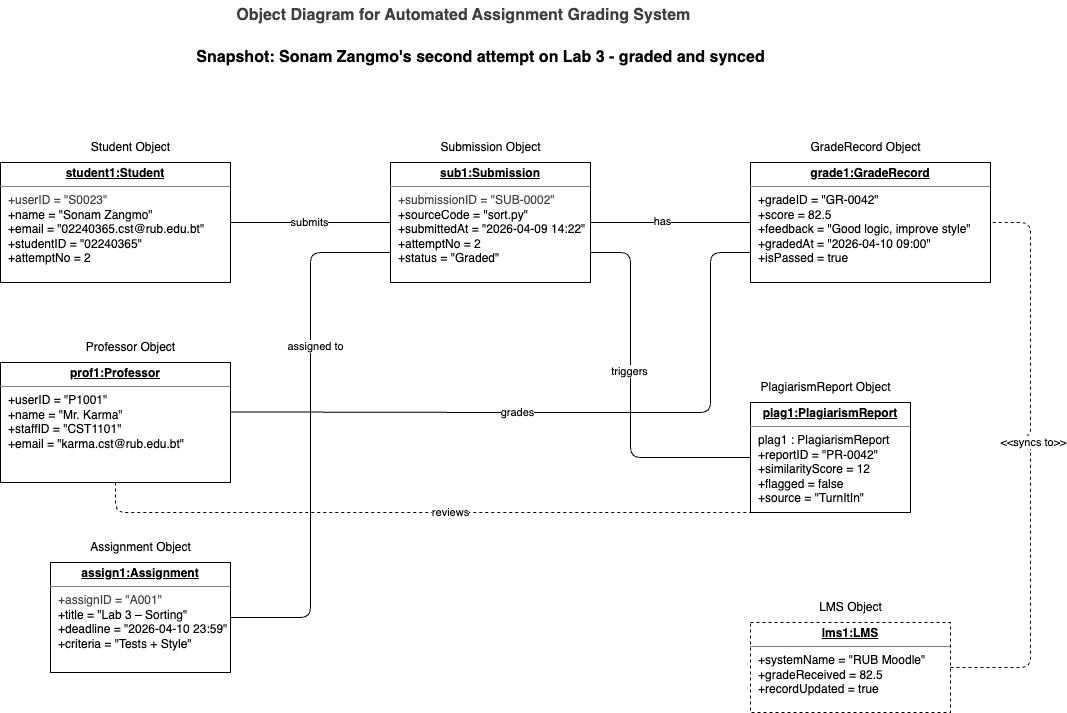

The diagram above was exported from draw.io. Its source (the exported page's mxGraphModel, read from the mxfile embedded in the PNG):
<mxGraphModel dx="1384" dy="788" grid="1" gridSize="10" guides="1" tooltips="1" connect="1" arrows="1" fold="1" page="1" pageScale="1" pageWidth="850" pageHeight="1100" math="0" shadow="0">
  <root>
    <mxCell id="0" />
    <mxCell id="1" parent="0" />
    <mxCell id="23" value="&lt;p style=&quot;margin:0px;margin-top:4px;text-align:center;text-decoration:underline;&quot;&gt;&lt;b&gt;student1:Student&lt;/b&gt;&lt;/p&gt;&lt;hr size=&quot;1&quot; style=&quot;border-style:solid;&quot;&gt;&lt;p style=&quot;margin:0px;margin-left:8px;&quot;&gt;&lt;span style=&quot;color: rgb(63, 63, 63); background-color: transparent;&quot;&gt;+userID = &quot;S0023&quot;&lt;/span&gt;&lt;/p&gt;&lt;p style=&quot;margin:0px;margin-left:8px;&quot;&gt;+name = &quot;Sonam Zangmo&quot;&lt;/p&gt;&lt;p style=&quot;margin:0px;margin-left:8px;&quot;&gt;+email = &quot;02240365.cst@rub.edu.bt&quot;&lt;/p&gt;&lt;p style=&quot;margin:0px;margin-left:8px;&quot;&gt;+studentID = &quot;02240365&quot;&lt;/p&gt;&lt;p style=&quot;margin:0px;margin-left:8px;&quot;&gt;+attemptNo = 2&lt;/p&gt;" style="verticalAlign=top;align=left;overflow=fill;html=1;whiteSpace=wrap;" parent="1" vertex="1">
      <mxGeometry x="170" y="200" width="230" height="120" as="geometry" />
    </mxCell>
    <mxCell id="24" value="&lt;p style=&quot;margin:0px;margin-top:4px;text-align:center;text-decoration:underline;&quot;&gt;&lt;b&gt;sub1:Submission&lt;/b&gt;&lt;/p&gt;&lt;hr size=&quot;1&quot; style=&quot;border-style:solid;&quot;&gt;&lt;p style=&quot;margin:0px;margin-left:8px;&quot;&gt;&lt;span style=&quot;color: rgb(63, 63, 63); background-color: transparent;&quot;&gt;+submissionID = &quot;SUB-0002&quot;&lt;/span&gt;&lt;/p&gt;&lt;p style=&quot;margin:0px;margin-left:8px;&quot;&gt;+sourceCode = &quot;sort.py&quot;&lt;/p&gt;&lt;p style=&quot;margin:0px;margin-left:8px;&quot;&gt;+submittedAt = &quot;2026-04-09 14:22&quot;&lt;/p&gt;&lt;p style=&quot;margin:0px;margin-left:8px;&quot;&gt;+attemptNo = 2&lt;/p&gt;&lt;p style=&quot;margin:0px;margin-left:8px;&quot;&gt;+status = &quot;Graded&quot;&lt;/p&gt;&lt;div&gt;&lt;br&gt;&lt;/div&gt;" style="verticalAlign=top;align=left;overflow=fill;html=1;whiteSpace=wrap;" parent="1" vertex="1">
      <mxGeometry x="560" y="200" width="200" height="120" as="geometry" />
    </mxCell>
    <mxCell id="25" value="&lt;p style=&quot;margin:0px;margin-top:4px;text-align:center;text-decoration:underline;&quot;&gt;&lt;b&gt;grade1:GradeRecord&lt;/b&gt;&lt;/p&gt;&lt;hr size=&quot;1&quot; style=&quot;border-style:solid;&quot;&gt;&lt;p style=&quot;margin:0px;margin-left:8px;&quot;&gt;+gradeID = &quot;GR-0042&quot;&lt;/p&gt;&lt;p style=&quot;margin:0px;margin-left:8px;&quot;&gt;+score = 82.5&lt;/p&gt;&lt;p style=&quot;margin:0px;margin-left:8px;&quot;&gt;+feedback = &quot;Good logic, improve style&quot;&lt;/p&gt;&lt;p style=&quot;margin:0px;margin-left:8px;&quot;&gt;+gradedAt = &quot;2026-04-10 09:00&quot;&lt;/p&gt;&lt;p style=&quot;margin:0px;margin-left:8px;&quot;&gt;+isPassed = true&lt;/p&gt;" style="verticalAlign=top;align=left;overflow=fill;html=1;whiteSpace=wrap;" parent="1" vertex="1">
      <mxGeometry x="920" y="200" width="240" height="120" as="geometry" />
    </mxCell>
    <mxCell id="26" value="&lt;p style=&quot;margin:0px;margin-top:4px;text-align:center;text-decoration:underline;&quot;&gt;&lt;b&gt;assign1:Assignment&lt;/b&gt;&lt;/p&gt;&lt;hr size=&quot;1&quot; style=&quot;border-style:solid;&quot;&gt;&lt;p style=&quot;margin:0px;margin-left:8px;&quot;&gt;&lt;span style=&quot;color: rgb(63, 63, 63); background-color: transparent;&quot;&gt;+assignID = &quot;A001&quot;&lt;/span&gt;&lt;/p&gt;&lt;p style=&quot;margin:0px;margin-left:8px;&quot;&gt;+title = &quot;Lab 3 – Sorting&quot;&lt;/p&gt;&lt;p style=&quot;margin:0px;margin-left:8px;&quot;&gt;+deadline = &quot;2026-04-10 23:59&quot;&lt;/p&gt;&lt;p style=&quot;margin:0px;margin-left:8px;&quot;&gt;+criteria = &quot;Tests + Style&quot;&lt;/p&gt;" style="verticalAlign=top;align=left;overflow=fill;html=1;whiteSpace=wrap;" parent="1" vertex="1">
      <mxGeometry x="220" y="600" width="180" height="110" as="geometry" />
    </mxCell>
    <mxCell id="27" value="&lt;p style=&quot;margin:0px;margin-top:4px;text-align:center;text-decoration:underline;&quot;&gt;&lt;b&gt;plag1:PlagiarismReport&lt;/b&gt;&lt;/p&gt;&lt;hr size=&quot;1&quot; style=&quot;border-style:solid;&quot;&gt;&lt;p style=&quot;margin:0px;margin-left:8px;&quot;&gt;plag1 : PlagiarismReport&lt;/p&gt;&lt;p style=&quot;margin:0px;margin-left:8px;&quot;&gt;+reportID = &quot;PR-0042&quot;&lt;/p&gt;&lt;p style=&quot;margin:0px;margin-left:8px;&quot;&gt;+similarityScore = 12&lt;/p&gt;&lt;p style=&quot;margin:0px;margin-left:8px;&quot;&gt;+flagged = false&lt;/p&gt;&lt;p style=&quot;margin:0px;margin-left:8px;&quot;&gt;+source = &quot;TurnItIn&quot;&lt;/p&gt;" style="verticalAlign=top;align=left;overflow=fill;html=1;whiteSpace=wrap;" parent="1" vertex="1">
      <mxGeometry x="920" y="440" width="160" height="110" as="geometry" />
    </mxCell>
    <mxCell id="30" value="&lt;span style=&quot;font-size: 16px;&quot;&gt;&lt;b&gt;Snapshot: Sonam Zangmo's second attempt on Lab 3 - graded and synced&lt;/b&gt;&lt;/span&gt;" style="text;html=1;align=center;verticalAlign=middle;resizable=0;points=[];autosize=1;strokeColor=none;fillColor=none;" parent="1" vertex="1">
      <mxGeometry x="355" y="80" width="590" height="30" as="geometry" />
    </mxCell>
    <mxCell id="33" value="" style="endArrow=none;startArrow=none;endFill=0;startFill=0;endSize=8;html=1;verticalAlign=bottom;labelBackgroundColor=none;strokeWidth=1;exitX=1;exitY=0.5;exitDx=0;exitDy=0;entryX=0;entryY=0.5;entryDx=0;entryDy=0;" parent="1" source="23" target="24" edge="1">
      <mxGeometry width="160" relative="1" as="geometry">
        <mxPoint x="620" y="400" as="sourcePoint" />
        <mxPoint x="559" y="242" as="targetPoint" />
      </mxGeometry>
    </mxCell>
    <mxCell id="39" value="submits" style="edgeLabel;html=1;align=center;verticalAlign=middle;resizable=0;points=[];" parent="33" vertex="1" connectable="0">
      <mxGeometry x="-0.0152" y="-3" relative="1" as="geometry">
        <mxPoint y="-4" as="offset" />
      </mxGeometry>
    </mxCell>
    <mxCell id="34" value="" style="endArrow=none;startArrow=none;endFill=0;startFill=0;endSize=8;html=1;verticalAlign=bottom;labelBackgroundColor=none;strokeWidth=1;entryX=1;entryY=0.5;entryDx=0;entryDy=0;" parent="1" target="24" edge="1">
      <mxGeometry width="160" relative="1" as="geometry">
        <mxPoint x="920" y="260" as="sourcePoint" />
        <mxPoint x="529" y="452" as="targetPoint" />
      </mxGeometry>
    </mxCell>
    <mxCell id="37" value="has" style="edgeLabel;html=1;align=center;verticalAlign=middle;resizable=0;points=[];" parent="34" vertex="1" connectable="0">
      <mxGeometry x="0.1017" y="-4" relative="1" as="geometry">
        <mxPoint y="2" as="offset" />
      </mxGeometry>
    </mxCell>
    <mxCell id="35" value="" style="endArrow=none;startArrow=none;endFill=0;startFill=0;endSize=8;html=1;verticalAlign=bottom;labelBackgroundColor=none;strokeWidth=1;exitX=0;exitY=0.5;exitDx=0;exitDy=0;entryX=1;entryY=0.75;entryDx=0;entryDy=0;" parent="1" source="27" target="24" edge="1">
      <mxGeometry width="160" relative="1" as="geometry">
        <mxPoint x="850" y="260" as="sourcePoint" />
        <mxPoint x="730" y="440" as="targetPoint" />
        <Array as="points">
          <mxPoint x="800" y="495" />
          <mxPoint x="800" y="290" />
        </Array>
      </mxGeometry>
    </mxCell>
    <mxCell id="38" value="triggers" style="edgeLabel;html=1;align=center;verticalAlign=middle;resizable=0;points=[];" parent="35" vertex="1" connectable="0">
      <mxGeometry x="0.1333" y="2" relative="1" as="geometry">
        <mxPoint as="offset" />
      </mxGeometry>
    </mxCell>
    <mxCell id="36" value="" style="endArrow=none;startArrow=none;endFill=0;startFill=0;endSize=8;html=1;verticalAlign=bottom;labelBackgroundColor=none;strokeWidth=1;exitX=1;exitY=0.5;exitDx=0;exitDy=0;entryX=0;entryY=0.75;entryDx=0;entryDy=0;" parent="1" source="26" target="24" edge="1">
      <mxGeometry width="160" relative="1" as="geometry">
        <mxPoint x="860" y="270" as="sourcePoint" />
        <mxPoint x="740" y="450" as="targetPoint" />
        <Array as="points">
          <mxPoint x="480" y="655" />
          <mxPoint x="480" y="290" />
        </Array>
      </mxGeometry>
    </mxCell>
    <mxCell id="56" value="assigned to" style="edgeLabel;html=1;align=center;verticalAlign=middle;resizable=0;points=[];" parent="36" vertex="1" connectable="0">
      <mxGeometry x="0.3382" y="-4" relative="1" as="geometry">
        <mxPoint as="offset" />
      </mxGeometry>
    </mxCell>
    <mxCell id="49" value="" style="edgeStyle=none;html=1;" parent="1" source="41" target="23" edge="1">
      <mxGeometry relative="1" as="geometry" />
    </mxCell>
    <mxCell id="41" value="Student Object" style="text;html=1;align=center;verticalAlign=middle;resizable=0;points=[];autosize=1;strokeColor=none;fillColor=none;" parent="1" vertex="1">
      <mxGeometry x="250" y="170" width="100" height="30" as="geometry" />
    </mxCell>
    <mxCell id="42" value="Assignment Object" style="text;html=1;align=center;verticalAlign=middle;resizable=0;points=[];autosize=1;strokeColor=none;fillColor=none;" parent="1" vertex="1">
      <mxGeometry x="250" y="570" width="120" height="30" as="geometry" />
    </mxCell>
    <mxCell id="43" value="Submission Object" style="text;html=1;align=center;verticalAlign=middle;resizable=0;points=[];autosize=1;strokeColor=none;fillColor=none;" parent="1" vertex="1">
      <mxGeometry x="600" y="170" width="120" height="30" as="geometry" />
    </mxCell>
    <mxCell id="44" value="GradeRecord Object" style="text;html=1;align=center;verticalAlign=middle;resizable=0;points=[];autosize=1;strokeColor=none;fillColor=none;" parent="1" vertex="1">
      <mxGeometry x="970" y="170" width="130" height="30" as="geometry" />
    </mxCell>
    <mxCell id="45" value="PlagiarismReport Object" style="text;html=1;align=center;verticalAlign=middle;resizable=0;points=[];autosize=1;strokeColor=none;fillColor=none;" parent="1" vertex="1">
      <mxGeometry x="920" y="410" width="150" height="30" as="geometry" />
    </mxCell>
    <mxCell id="46" value="&lt;b style=&quot;color: rgb(63, 63, 63); scrollbar-color: rgb(226, 226, 226) rgb(251, 251, 251); font-size: 16px;&quot;&gt;Object Diagram for Automated Assignment Grading System&amp;nbsp;&lt;/b&gt;" style="text;html=1;align=center;verticalAlign=middle;resizable=0;points=[];autosize=1;strokeColor=none;fillColor=none;" parent="1" vertex="1">
      <mxGeometry x="395" y="38" width="480" height="30" as="geometry" />
    </mxCell>
    <mxCell id="47" value="&lt;p style=&quot;margin:0px;margin-top:4px;text-align:center;text-decoration:underline;&quot;&gt;&lt;b&gt;prof1:Professor&lt;/b&gt;&lt;/p&gt;&lt;hr size=&quot;1&quot; style=&quot;border-style:solid;&quot;&gt;&lt;p style=&quot;margin:0px;margin-left:8px;&quot;&gt;+userID = &quot;P1001&quot;&lt;/p&gt;&lt;p style=&quot;margin:0px;margin-left:8px;&quot;&gt;+name = &quot;Mr. Karma&quot;&lt;/p&gt;&lt;p style=&quot;margin:0px;margin-left:8px;&quot;&gt;+staffID = &quot;CST1101&quot;&lt;/p&gt;&lt;p style=&quot;margin:0px;margin-left:8px;&quot;&gt;+email = &quot;karma.cst@rub.edu.bt&quot;&lt;/p&gt;" style="verticalAlign=top;align=left;overflow=fill;html=1;whiteSpace=wrap;" parent="1" vertex="1">
      <mxGeometry x="170" y="400" width="230" height="120" as="geometry" />
    </mxCell>
    <mxCell id="48" value="Professor Object" style="text;html=1;align=center;verticalAlign=middle;resizable=0;points=[];autosize=1;strokeColor=none;fillColor=none;" parent="1" vertex="1">
      <mxGeometry x="245" y="370" width="110" height="30" as="geometry" />
    </mxCell>
    <mxCell id="50" value="&lt;p style=&quot;margin:0px;margin-top:4px;text-align:center;text-decoration:underline;&quot;&gt;&lt;b&gt;lms1:LMS&lt;/b&gt;&lt;/p&gt;&lt;hr size=&quot;1&quot; style=&quot;border-style:solid;&quot;&gt;&lt;p style=&quot;margin:0px;margin-left:8px;&quot;&gt;+systemName = &quot;RUB Moodle&quot;&lt;/p&gt;&lt;p style=&quot;margin:0px;margin-left:8px;&quot;&gt;+gradeReceived = 82.5&lt;/p&gt;&lt;p style=&quot;margin:0px;margin-left:8px;&quot;&gt;+recordUpdated = true&lt;/p&gt;" style="verticalAlign=top;align=left;overflow=fill;html=1;whiteSpace=wrap;dashed=1;" parent="1" vertex="1">
      <mxGeometry x="920" y="660" width="200" height="90" as="geometry" />
    </mxCell>
    <mxCell id="51" value="LMS Object" style="text;html=1;align=center;verticalAlign=middle;resizable=0;points=[];autosize=1;strokeColor=none;fillColor=none;" parent="1" vertex="1">
      <mxGeometry x="975" y="630" width="90" height="30" as="geometry" />
    </mxCell>
    <mxCell id="52" value="" style="endArrow=none;startArrow=none;endFill=0;startFill=0;endSize=8;html=1;verticalAlign=bottom;labelBackgroundColor=none;strokeWidth=1;exitX=0.998;exitY=0.412;exitDx=0;exitDy=0;entryX=0;entryY=0.75;entryDx=0;entryDy=0;exitPerimeter=0;" parent="1" source="47" target="25" edge="1">
      <mxGeometry width="160" relative="1" as="geometry">
        <mxPoint x="410" y="665" as="sourcePoint" />
        <mxPoint x="570" y="300" as="targetPoint" />
        <Array as="points">
          <mxPoint x="680" y="450" />
          <mxPoint x="880" y="450" />
          <mxPoint x="880" y="290" />
        </Array>
      </mxGeometry>
    </mxCell>
    <mxCell id="53" value="grades" style="edgeLabel;html=1;align=center;verticalAlign=middle;resizable=0;points=[];" parent="52" vertex="1" connectable="0">
      <mxGeometry x="-0.1563" y="-5" relative="1" as="geometry">
        <mxPoint y="-6" as="offset" />
      </mxGeometry>
    </mxCell>
    <mxCell id="54" value="" style="endArrow=none;startArrow=none;endFill=0;startFill=0;endSize=8;html=1;verticalAlign=bottom;labelBackgroundColor=none;strokeWidth=1;exitX=0.5;exitY=1;exitDx=0;exitDy=0;entryX=0;entryY=1;entryDx=0;entryDy=0;dashed=1;" parent="1" source="47" target="27" edge="1">
      <mxGeometry width="160" relative="1" as="geometry">
        <mxPoint x="420" y="675" as="sourcePoint" />
        <mxPoint x="840" y="550" as="targetPoint" />
        <Array as="points">
          <mxPoint x="285" y="550" />
        </Array>
      </mxGeometry>
    </mxCell>
    <mxCell id="55" value="reviews" style="edgeLabel;html=1;align=center;verticalAlign=middle;resizable=0;points=[];" parent="54" vertex="1" connectable="0">
      <mxGeometry x="-0.1563" y="-5" relative="1" as="geometry">
        <mxPoint x="84" y="-6" as="offset" />
      </mxGeometry>
    </mxCell>
    <mxCell id="57" value="" style="endArrow=none;startArrow=none;endFill=0;startFill=0;endSize=8;html=1;verticalAlign=bottom;labelBackgroundColor=none;strokeWidth=1;entryX=1;entryY=0.5;entryDx=0;entryDy=0;exitX=1;exitY=0.5;exitDx=0;exitDy=0;dashed=1;" parent="1" source="50" target="25" edge="1">
      <mxGeometry width="160" relative="1" as="geometry">
        <mxPoint x="930" y="270" as="sourcePoint" />
        <mxPoint x="770" y="270" as="targetPoint" />
        <Array as="points">
          <mxPoint x="1200" y="705" />
          <mxPoint x="1200" y="260" />
        </Array>
      </mxGeometry>
    </mxCell>
    <mxCell id="58" value="has" style="edgeLabel;html=1;align=center;verticalAlign=middle;resizable=0;points=[];" parent="57" vertex="1" connectable="0">
      <mxGeometry x="0.1017" y="-4" relative="1" as="geometry">
        <mxPoint y="2" as="offset" />
      </mxGeometry>
    </mxCell>
    <mxCell id="59" value="&amp;lt;&amp;lt;syncs to&amp;gt;&amp;gt;" style="edgeLabel;html=1;align=center;verticalAlign=middle;resizable=0;points=[];" parent="57" vertex="1" connectable="0">
      <mxGeometry x="0.0825" y="-2" relative="1" as="geometry">
        <mxPoint as="offset" />
      </mxGeometry>
    </mxCell>
  </root>
</mxGraphModel>